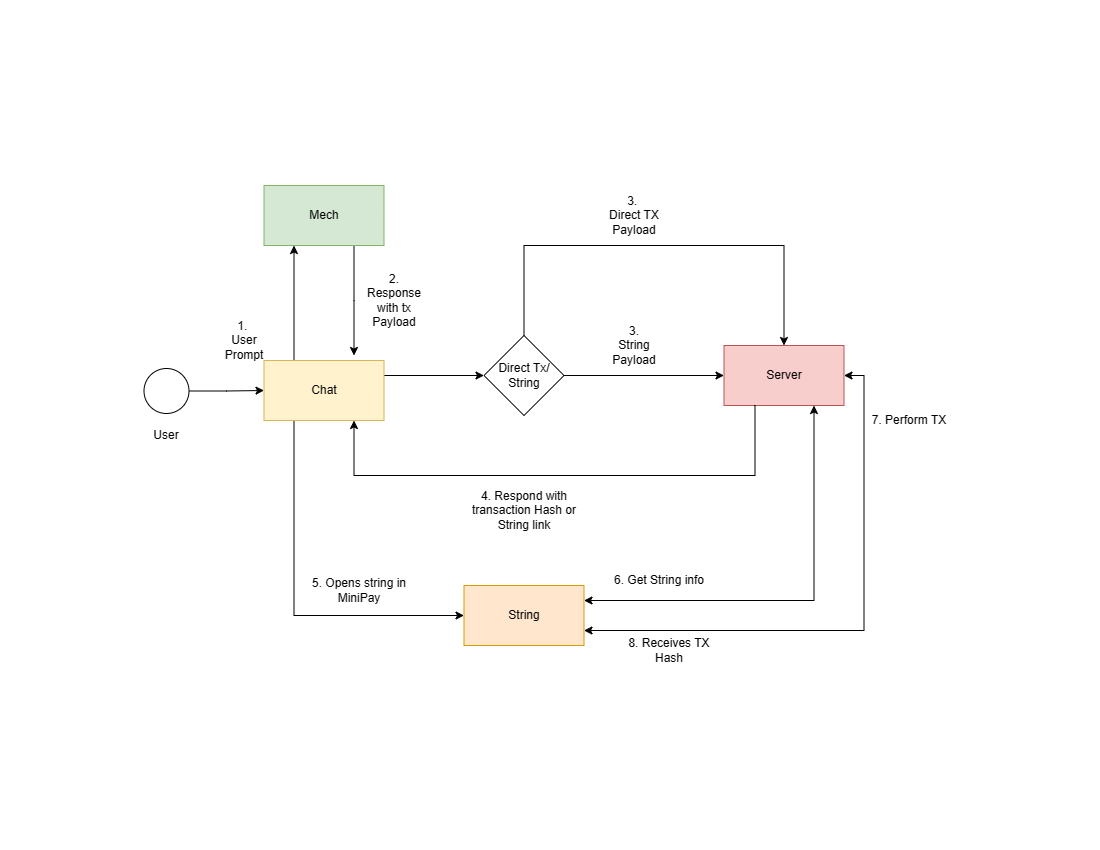

The diagram above was exported from draw.io. Its source (the exported page's mxGraphModel, read from the mxfile embedded in the PNG):
<mxGraphModel dx="1386" dy="785" grid="1" gridSize="10" guides="1" tooltips="1" connect="1" arrows="1" fold="1" page="1" pageScale="1" pageWidth="1100" pageHeight="850" math="0" shadow="0">
  <root>
    <mxCell id="0" />
    <mxCell id="1" parent="0" />
    <mxCell id="FjMOGQzr3FBczj4Xrpxc-1" value="Server" style="rounded=0;whiteSpace=wrap;html=1;fillColor=#f8cecc;strokeColor=#b85450;" parent="1" vertex="1">
      <mxGeometry x="723.5" y="345" width="120" height="60" as="geometry" />
    </mxCell>
    <mxCell id="FjMOGQzr3FBczj4Xrpxc-6" style="edgeStyle=orthogonalEdgeStyle;rounded=0;orthogonalLoop=1;jettySize=auto;html=1;exitX=0.75;exitY=1;exitDx=0;exitDy=0;" parent="1" source="FjMOGQzr3FBczj4Xrpxc-2" edge="1">
      <mxGeometry relative="1" as="geometry">
        <mxPoint x="353.5" y="355" as="targetPoint" />
      </mxGeometry>
    </mxCell>
    <mxCell id="FjMOGQzr3FBczj4Xrpxc-2" value="Mech" style="rounded=0;whiteSpace=wrap;html=1;fillColor=#d5e8d4;strokeColor=#82b366;" parent="1" vertex="1">
      <mxGeometry x="263.5" y="185" width="120" height="60" as="geometry" />
    </mxCell>
    <mxCell id="FjMOGQzr3FBczj4Xrpxc-5" style="edgeStyle=orthogonalEdgeStyle;rounded=0;orthogonalLoop=1;jettySize=auto;html=1;exitX=0.25;exitY=0;exitDx=0;exitDy=0;entryX=0.25;entryY=1;entryDx=0;entryDy=0;" parent="1" source="FjMOGQzr3FBczj4Xrpxc-3" target="FjMOGQzr3FBczj4Xrpxc-2" edge="1">
      <mxGeometry relative="1" as="geometry" />
    </mxCell>
    <mxCell id="FjMOGQzr3FBczj4Xrpxc-7" style="edgeStyle=orthogonalEdgeStyle;rounded=0;orthogonalLoop=1;jettySize=auto;html=1;exitX=1;exitY=0.25;exitDx=0;exitDy=0;" parent="1" source="FjMOGQzr3FBczj4Xrpxc-3" edge="1">
      <mxGeometry relative="1" as="geometry">
        <mxPoint x="483.5" y="375" as="targetPoint" />
      </mxGeometry>
    </mxCell>
    <mxCell id="FjMOGQzr3FBczj4Xrpxc-25" style="edgeStyle=orthogonalEdgeStyle;rounded=0;orthogonalLoop=1;jettySize=auto;html=1;exitX=0.25;exitY=1;exitDx=0;exitDy=0;entryX=0;entryY=0.5;entryDx=0;entryDy=0;" parent="1" source="FjMOGQzr3FBczj4Xrpxc-3" target="FjMOGQzr3FBczj4Xrpxc-16" edge="1">
      <mxGeometry relative="1" as="geometry" />
    </mxCell>
    <mxCell id="FjMOGQzr3FBczj4Xrpxc-3" value="Chat" style="rounded=0;whiteSpace=wrap;html=1;fillColor=#fff2cc;strokeColor=#d6b656;" parent="1" vertex="1">
      <mxGeometry x="263.5" y="360" width="120" height="60" as="geometry" />
    </mxCell>
    <mxCell id="FjMOGQzr3FBczj4Xrpxc-11" value="1.&amp;nbsp;&lt;div&gt;User Prompt&lt;/div&gt;" style="text;html=1;align=center;verticalAlign=middle;whiteSpace=wrap;rounded=0;" parent="1" vertex="1">
      <mxGeometry x="213.5" y="325" width="60" height="30" as="geometry" />
    </mxCell>
    <mxCell id="FjMOGQzr3FBczj4Xrpxc-12" value="2.&lt;div&gt;Response with tx Payload&lt;/div&gt;" style="text;html=1;align=center;verticalAlign=middle;whiteSpace=wrap;rounded=0;" parent="1" vertex="1">
      <mxGeometry x="363.5" y="285" width="60" height="30" as="geometry" />
    </mxCell>
    <mxCell id="FjMOGQzr3FBczj4Xrpxc-13" value="3.&amp;nbsp;&lt;div&gt;Direct TX Payload&lt;/div&gt;" style="text;html=1;align=center;verticalAlign=middle;whiteSpace=wrap;rounded=0;" parent="1" vertex="1">
      <mxGeometry x="603.5" y="200" width="60" height="30" as="geometry" />
    </mxCell>
    <mxCell id="FjMOGQzr3FBczj4Xrpxc-17" style="edgeStyle=orthogonalEdgeStyle;rounded=0;orthogonalLoop=1;jettySize=auto;html=1;exitX=0.5;exitY=0;exitDx=0;exitDy=0;entryX=0.5;entryY=0;entryDx=0;entryDy=0;" parent="1" source="FjMOGQzr3FBczj4Xrpxc-14" target="FjMOGQzr3FBczj4Xrpxc-1" edge="1">
      <mxGeometry relative="1" as="geometry">
        <Array as="points">
          <mxPoint x="523.5" y="245" />
          <mxPoint x="783.5" y="245" />
        </Array>
      </mxGeometry>
    </mxCell>
    <mxCell id="FjMOGQzr3FBczj4Xrpxc-24" style="edgeStyle=orthogonalEdgeStyle;rounded=0;orthogonalLoop=1;jettySize=auto;html=1;exitX=1;exitY=0.5;exitDx=0;exitDy=0;entryX=0;entryY=0.5;entryDx=0;entryDy=0;" parent="1" source="FjMOGQzr3FBczj4Xrpxc-14" target="FjMOGQzr3FBczj4Xrpxc-1" edge="1">
      <mxGeometry relative="1" as="geometry" />
    </mxCell>
    <mxCell id="FjMOGQzr3FBczj4Xrpxc-14" value="Direct Tx/&lt;div&gt;String&lt;/div&gt;" style="rhombus;whiteSpace=wrap;html=1;" parent="1" vertex="1">
      <mxGeometry x="483.5" y="335" width="80" height="80" as="geometry" />
    </mxCell>
    <mxCell id="FjMOGQzr3FBczj4Xrpxc-27" style="edgeStyle=orthogonalEdgeStyle;rounded=0;orthogonalLoop=1;jettySize=auto;html=1;exitX=1;exitY=0.25;exitDx=0;exitDy=0;entryX=0.75;entryY=1;entryDx=0;entryDy=0;endArrow=classic;endFill=1;startArrow=classic;startFill=1;" parent="1" source="FjMOGQzr3FBczj4Xrpxc-16" target="FjMOGQzr3FBczj4Xrpxc-1" edge="1">
      <mxGeometry relative="1" as="geometry" />
    </mxCell>
    <mxCell id="FjMOGQzr3FBczj4Xrpxc-30" style="edgeStyle=orthogonalEdgeStyle;rounded=0;orthogonalLoop=1;jettySize=auto;html=1;exitX=1;exitY=0.75;exitDx=0;exitDy=0;entryX=1;entryY=0.5;entryDx=0;entryDy=0;startArrow=classic;startFill=1;" parent="1" source="FjMOGQzr3FBczj4Xrpxc-16" target="FjMOGQzr3FBczj4Xrpxc-1" edge="1">
      <mxGeometry relative="1" as="geometry" />
    </mxCell>
    <mxCell id="FjMOGQzr3FBczj4Xrpxc-16" value="String" style="rounded=0;whiteSpace=wrap;html=1;fillColor=#ffe6cc;strokeColor=#d79b00;" parent="1" vertex="1">
      <mxGeometry x="463.5" y="585" width="120" height="60" as="geometry" />
    </mxCell>
    <mxCell id="FjMOGQzr3FBczj4Xrpxc-18" style="edgeStyle=orthogonalEdgeStyle;rounded=0;orthogonalLoop=1;jettySize=auto;html=1;exitX=0.25;exitY=1;exitDx=0;exitDy=0;entryX=0.75;entryY=1;entryDx=0;entryDy=0;" parent="1" source="FjMOGQzr3FBczj4Xrpxc-1" target="FjMOGQzr3FBczj4Xrpxc-3" edge="1">
      <mxGeometry relative="1" as="geometry">
        <Array as="points">
          <mxPoint x="754.5" y="405" />
          <mxPoint x="754.5" y="475" />
          <mxPoint x="353.5" y="475" />
        </Array>
      </mxGeometry>
    </mxCell>
    <mxCell id="FjMOGQzr3FBczj4Xrpxc-19" value="4. Respond with transaction Hash or String link" style="text;html=1;align=center;verticalAlign=middle;whiteSpace=wrap;rounded=0;" parent="1" vertex="1">
      <mxGeometry x="468.5" y="495" width="110" height="30" as="geometry" />
    </mxCell>
    <mxCell id="FjMOGQzr3FBczj4Xrpxc-21" style="edgeStyle=orthogonalEdgeStyle;rounded=0;orthogonalLoop=1;jettySize=auto;html=1;entryX=0;entryY=0.5;entryDx=0;entryDy=0;" parent="1" source="FjMOGQzr3FBczj4Xrpxc-20" target="FjMOGQzr3FBczj4Xrpxc-3" edge="1">
      <mxGeometry relative="1" as="geometry" />
    </mxCell>
    <mxCell id="FjMOGQzr3FBczj4Xrpxc-20" value="" style="ellipse;whiteSpace=wrap;html=1;aspect=fixed;" parent="1" vertex="1">
      <mxGeometry x="143.5" y="368" width="45" height="45" as="geometry" />
    </mxCell>
    <mxCell id="FjMOGQzr3FBczj4Xrpxc-22" value="3.&lt;div&gt;String Payload&lt;/div&gt;" style="text;html=1;align=center;verticalAlign=middle;whiteSpace=wrap;rounded=0;" parent="1" vertex="1">
      <mxGeometry x="603.5" y="330" width="60" height="30" as="geometry" />
    </mxCell>
    <mxCell id="FjMOGQzr3FBczj4Xrpxc-23" value="User" style="text;html=1;align=center;verticalAlign=middle;whiteSpace=wrap;rounded=0;" parent="1" vertex="1">
      <mxGeometry x="136" y="420" width="60" height="30" as="geometry" />
    </mxCell>
    <mxCell id="FjMOGQzr3FBczj4Xrpxc-26" value="5. Opens string in MiniPay" style="text;html=1;align=center;verticalAlign=middle;whiteSpace=wrap;rounded=0;" parent="1" vertex="1">
      <mxGeometry x="303.5" y="575" width="110" height="30" as="geometry" />
    </mxCell>
    <mxCell id="FjMOGQzr3FBczj4Xrpxc-28" value="6. Get String info" style="text;html=1;align=center;verticalAlign=middle;whiteSpace=wrap;rounded=0;" parent="1" vertex="1">
      <mxGeometry x="603.5" y="565" width="110" height="30" as="geometry" />
    </mxCell>
    <mxCell id="FjMOGQzr3FBczj4Xrpxc-31" value="7. Perform TX" style="text;html=1;align=center;verticalAlign=middle;whiteSpace=wrap;rounded=0;" parent="1" vertex="1">
      <mxGeometry x="853.5" y="405" width="110" height="30" as="geometry" />
    </mxCell>
    <mxCell id="FjMOGQzr3FBczj4Xrpxc-32" value="8. Receives TX Hash" style="text;html=1;align=center;verticalAlign=middle;whiteSpace=wrap;rounded=0;" parent="1" vertex="1">
      <mxGeometry x="613.5" y="635" width="110" height="30" as="geometry" />
    </mxCell>
  </root>
</mxGraphModel>